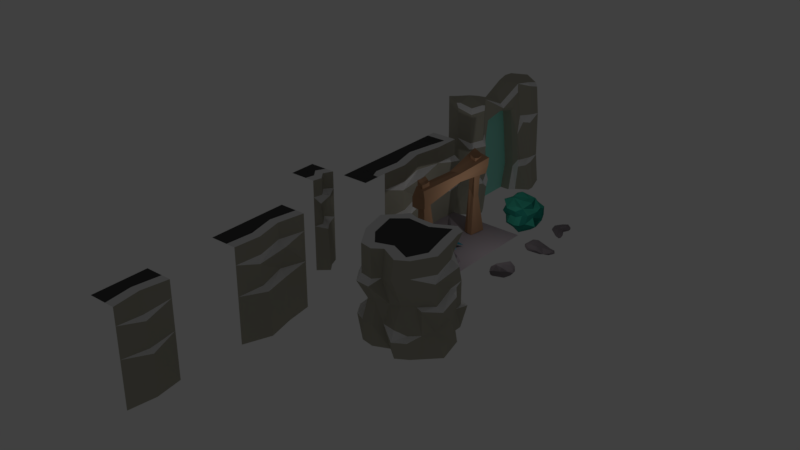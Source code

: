 # Source: EnviromentKid01.blend  (saved by Blender 2.79.0; exported with 4.5.12 LTS)
import bpy
from mathutils import Matrix  # noqa: F401  (used for matrix-valued properties, if any)

bpy.ops.wm.read_factory_settings(use_empty=True)
scene = bpy.context.scene
scene.name = 'Scene'

# ---- collections
col_collection_1 = bpy.data.collections.new('Collection 1'); scene.collection.children.link(col_collection_1)

# ---- materials (node trees are filled in below, after node groups)
mat_material = bpy.data.materials.new('Material')
mat_material.alpha_threshold = 0.0
mat_material.use_transparent_shadow = False
mat_material.diffuse_color = (0.06998, 0.06998, 0.06998, 1.0)
mat_material.roughness = 0.5
mat_material.specular_intensity = 0.0
mat_material.line_color = (0.0, 0.0, 0.0, 1.0)
mat_material_001 = bpy.data.materials.new('Material.001')
mat_material_001.alpha_threshold = 0.0
mat_material_001.use_transparent_shadow = False
mat_material_001.diffuse_color = (0.3844, 0.338, 0.3725, 1.0)
mat_material_001.roughness = 0.5
mat_material_003 = bpy.data.materials.new('Material.003')
mat_material_003.alpha_threshold = 0.0
mat_material_003.use_transparent_shadow = False
mat_material_003.diffuse_color = (0.42, 0.4043, 0.3294, 1.0)
mat_material_003.roughness = 0.5
mat_material_003.specular_intensity = 0.0
mat_material_004 = bpy.data.materials.new('Material.004')
mat_material_004.alpha_threshold = 0.0
mat_material_004.use_transparent_shadow = False
mat_material_004.roughness = 0.5
mat_material_004.specular_intensity = 0.0
mat_material_009 = bpy.data.materials.new('Material.009')
mat_material_009.alpha_threshold = 0.0
mat_material_009.use_transparent_shadow = False
mat_material_009.diffuse_color = (0.3001, 0.8, 0.6675, 1.0)
mat_material_009.roughness = 0.5
mat_material_009.specular_intensity = 0.0
mat_material_013 = bpy.data.materials.new('Material.013')
mat_material_013.alpha_threshold = 0.0
mat_material_013.use_transparent_shadow = False
mat_material_013.diffuse_color = (0.4571, 1.0, 0.9713, 1.0)
mat_material_013.roughness = 0.5
mat_material_013.specular_intensity = 0.0
mat_material_010 = bpy.data.materials.new('Material.010')
mat_material_010.alpha_threshold = 0.0
mat_material_010.use_transparent_shadow = False
mat_material_010.diffuse_color = (0.02712, 0.2918, 0.2306, 1.0)
mat_material_010.roughness = 0.5
mat_material_010.specular_intensity = 0.0
mat_material_011 = bpy.data.materials.new('Material.011')
mat_material_011.alpha_threshold = 0.0
mat_material_011.use_transparent_shadow = False
mat_material_011.diffuse_color = (0.05177, 0.4508, 0.3326, 1.0)
mat_material_011.roughness = 0.5
mat_material_011.specular_intensity = 0.0
mat_material_002 = bpy.data.materials.new('Material.002')
mat_material_002.alpha_threshold = 0.0
mat_material_002.use_transparent_shadow = False
mat_material_002.diffuse_color = (0.2203, 0.1928, 0.2118, 1.0)
mat_material_002.roughness = 0.5
mat_material_002.specular_intensity = 0.0
mat_material_006 = bpy.data.materials.new('Material.006')
mat_material_006.alpha_threshold = 0.0
mat_material_006.use_transparent_shadow = False
mat_material_006.diffuse_color = (0.03382, 0.2264, 0.2957, 1.0)
mat_material_006.roughness = 0.5
mat_material_006.specular_intensity = 0.0
mat_material_007 = bpy.data.materials.new('Material.007')
mat_material_007.alpha_threshold = 0.0
mat_material_007.use_transparent_shadow = False
mat_material_007.diffuse_color = (0.02941, 0.3874, 0.477, 1.0)
mat_material_007.roughness = 0.5
mat_material_007.specular_intensity = 0.0
mat_material_005 = bpy.data.materials.new('Material.005')
mat_material_005.alpha_threshold = 0.0
mat_material_005.use_transparent_shadow = False
mat_material_005.diffuse_color = (0.4575, 0.2584, 0.1505, 1.0)
mat_material_005.roughness = 0.5
mat_material_005.specular_intensity = 0.0

# ---- material node trees

# ---- world
world_world = bpy.data.worlds.new('World'); scene.world = world_world
world_world.color = (0.05088, 0.05088, 0.05088)
world_world.use_sun_shadow = False
world_world.sun_shadow_jitter_overblur = 0.0
world_world.cycles.sampling_method = 'MANUAL'

# ---- lights
light_lamp = bpy.data.lights.new('Lamp', 'POINT')
light_lamp.transmission_factor = 0.0
light_lamp.cutoff_distance = 30.0
light_lamp.energy = 100.0
light_lamp.shadow_buffer_clip_start = 1.001
light_lamp.shadow_soft_size = 0.1
light_lamp.shadow_maximum_resolution = 0.006
light_lamp.use_absolute_resolution = True

# ---- meshes
me_wallsmall2 = bpy.data.meshes.new('WallSmall2')
me_wallsmall2.from_pydata([(3.0, 1.0, 0.0), (3.0, 1.0, 7.0), (1.0, 1.0, 7.0), (3.0, 1.0, 3.5), (3.289, -1.0, 0.0), (2.7, -0.9299, 7.0), (1.0, -1.0, 7.0), (3.156, -1.0, 3.352), (3.447, -1.0, 3.108), (3.0, 1.0, 5.741), (2.847, -1.0, 5.486), (3.087, -1.0, 5.159), (2.291, 1.0, 7.0), (2.02, -1.0, 7.0)], [], [(3, 7, 8), (9, 1, 5, 10), (12, 2, 6, 13), (0, 3, 8, 4), (9, 10, 11), (3, 9, 11, 7), (1, 12, 13, 5)])
me_wallsmall2.polygons.foreach_set('material_index', [3, 2, 0, 2, 3, 2, 3])
me_wallsmall2.materials.append(mat_material)
me_wallsmall2.materials.append(mat_material_001)
me_wallsmall2.materials.append(mat_material_003)
me_wallsmall2.materials.append(mat_material_004)
me_wallsmall2.use_remesh_preserve_volume = False
me_wallsmall2.use_remesh_preserve_attributes = False
me_wallsmall2.use_mirror_vertex_groups = False
me_wallsmall2.update()
me_wallsmall1 = bpy.data.meshes.new('WallSmall1')
me_wallsmall1.from_pydata([(3.289, -1.0, 0.0), (2.7, -0.9299, 7.0), (1.0, -1.0, 7.0), (3.156, -1.0, 3.352), (3.447, -1.0, 3.108), (2.847, -1.0, 5.486), (3.087, -1.0, 5.159), (2.02, -1.0, 7.0), (3.0, -3.0, 0.0), (3.0, -3.0, 7.0), (1.0, -3.0, 7.0), (3.0, -3.0, 3.5), (3.0, -3.0, 5.741), (2.291, -3.0, 7.0)], [], [(7, 2, 10, 13), (5, 1, 9, 12), (0, 4, 11, 8), (3, 11, 4), (3, 6, 12, 11), (5, 12, 6), (1, 7, 13, 9)])
me_wallsmall1.polygons.foreach_set('material_index', [0, 2, 2, 3, 2, 3, 3])
me_wallsmall1.materials.append(mat_material)
me_wallsmall1.materials.append(mat_material_001)
me_wallsmall1.materials.append(mat_material_003)
me_wallsmall1.materials.append(mat_material_004)
me_wallsmall1.use_remesh_preserve_volume = False
me_wallsmall1.use_remesh_preserve_attributes = False
me_wallsmall1.use_mirror_vertex_groups = False
me_wallsmall1.update()
me_cube_016 = bpy.data.meshes.new('Cube.016')
me_cube_016.from_pydata([(3.0, -3.0, 0.0), (3.0, -3.0, 7.0), (1.0, -3.0, 7.0), (3.0, -3.0, 3.5), (3.764, -1.0, 0.0), (3.151, -1.0, 7.0), (1.0, -1.0, 7.0), (3.151, -1.0, 3.5), (3.633, -1.0, 3.244), (3.0, -3.0, 5.741), (3.151, -1.0, 5.741), (3.006, -1.0, 4.996), (2.291, -3.0, 7.0), (2.441, -1.0, 7.0)], [], [(13, 6, 2, 12), (10, 5, 1, 9), (4, 8, 3, 0), (7, 3, 8), (7, 11, 9, 3), (10, 9, 11), (5, 13, 12, 1)])
me_cube_016.polygons.foreach_set('material_index', [0, 2, 2, 3, 2, 3, 3])
me_cube_016.materials.append(mat_material)
me_cube_016.materials.append(mat_material_001)
me_cube_016.materials.append(mat_material_003)
me_cube_016.materials.append(mat_material_004)
me_cube_016.use_remesh_preserve_volume = False
me_cube_016.use_remesh_preserve_attributes = False
me_cube_016.use_mirror_vertex_groups = False
me_cube_016.update()
me_cube_015 = bpy.data.meshes.new('Cube.015')
me_cube_015.from_pydata([(3.275, 1.0, 0.0), (3.764, -1.0, 0.0), (2.661, 1.0, 7.0), (3.151, -1.0, 7.0), (1.0, -1.0, 7.0), (1.0, 1.0, 7.0), (2.661, 1.0, 3.681), (3.151, -1.0, 3.5), (3.633, -1.0, 3.244), (3.144, 1.0, 3.244), (2.661, 1.0, 5.806), (3.151, -1.0, 5.741), (3.292, 1.0, 5.479), (3.006, -1.0, 4.996), (1.952, 1.0, 7.0), (2.441, -1.0, 7.0)], [], [(10, 2, 3, 11), (14, 5, 4, 15), (0, 9, 8, 1), (6, 7, 8, 9), (6, 12, 13, 7), (10, 11, 13, 12), (2, 14, 15, 3)])
me_cube_015.polygons.foreach_set('material_index', [2, 0, 2, 3, 2, 3, 3])
me_cube_015.materials.append(mat_material)
me_cube_015.materials.append(mat_material_001)
me_cube_015.materials.append(mat_material_003)
me_cube_015.materials.append(mat_material_004)
me_cube_015.use_remesh_preserve_volume = False
me_cube_015.use_remesh_preserve_attributes = False
me_cube_015.use_mirror_vertex_groups = False
me_cube_015.update()
me_cube_013 = bpy.data.meshes.new('Cube.013')
me_cube_013.from_pydata([(3.0, 3.0, 0.0), (3.0, 3.0, 7.0), (1.0, 3.0, 7.0), (3.0, 3.0, 3.5), (3.275, 1.0, 0.0), (2.661, 1.0, 7.0), (1.0, 1.0, 7.0), (2.661, 1.0, 3.681), (3.144, 1.0, 3.244), (3.0, 3.0, 5.741), (2.661, 1.0, 5.806), (3.292, 1.0, 5.479), (2.291, 3.0, 7.0), (1.952, 1.0, 7.0)], [], [(3, 7, 8), (9, 1, 5, 10), (12, 2, 6, 13), (0, 3, 8, 4), (9, 10, 11), (3, 9, 11, 7), (1, 12, 13, 5)])
me_cube_013.polygons.foreach_set('material_index', [3, 2, 0, 2, 3, 2, 3])
me_cube_013.materials.append(mat_material)
me_cube_013.materials.append(mat_material_001)
me_cube_013.materials.append(mat_material_003)
me_cube_013.materials.append(mat_material_004)
me_cube_013.use_remesh_preserve_volume = False
me_cube_013.use_remesh_preserve_attributes = False
me_cube_013.use_mirror_vertex_groups = False
me_cube_013.update()
me_cube_001 = bpy.data.meshes.new('Cube.001')
me_cube_001.from_pydata([(0.0, 0.0, 0.0), (0.0, -2.0, 0.0), (4.768e-07, -4.768e-07, 7.0), (-7.153e-07, -2.0, 7.0), (-2.0, -2.0, 7.0), (-2.0, 0.0, 7.0), (2.384e-07, -2.384e-07, 3.5), (-4.768e-07, -2.0, 3.5), (0.2749, -0.6908, 0.0), (0.7641, -1.325, 0.0), (-0.3386, -0.6908, 7.0), (0.1506, -1.325, 7.0), (-2.0, -1.325, 7.0), (-2.0, -0.6908, 7.0), (-0.3386, -0.6908, 3.681), (0.1506, -1.325, 3.5), (0.6332, -1.325, 3.244), (0.1441, -0.6908, 3.244), (4.768e-07, -4.768e-07, 5.741), (-4.768e-07, -2.0, 5.741), (-0.3386, -0.6908, 5.806), (0.1506, -1.325, 5.741), (0.2917, -0.6908, 5.479), (0.00613, -1.325, 4.996), (-0.7092, -4.768e-07, 7.0), (-0.7092, -2.0, 7.0), (-1.048, -0.6908, 7.0), (-0.5586, -1.325, 7.0)], [], [(27, 12, 4, 25), (21, 11, 3, 19), (6, 14, 17), (18, 2, 10, 20), (20, 10, 11, 21), (24, 5, 13, 26), (26, 13, 12, 27), (9, 16, 7, 1), (0, 6, 17, 8), (8, 17, 16, 9), (15, 7, 16), (14, 15, 16, 17), (18, 20, 22), (14, 22, 23, 15), (6, 18, 22, 14), (15, 23, 19, 7), (20, 21, 23, 22), (21, 19, 23), (10, 26, 27, 11), (2, 24, 26, 10), (11, 27, 25, 3)])
me_cube_001.polygons.foreach_set('material_index', [0, 2, 3, 2, 2, 0, 0, 2, 2, 2, 3, 3, 3, 2, 2, 2, 3, 3, 3, 3, 3])
me_cube_001.materials.append(mat_material)
me_cube_001.materials.append(mat_material_001)
me_cube_001.materials.append(mat_material_003)
me_cube_001.materials.append(mat_material_004)
me_cube_001.use_remesh_preserve_volume = False
me_cube_001.use_remesh_preserve_attributes = False
me_cube_001.use_mirror_vertex_groups = False
me_cube_001.update()
me_cube_006 = bpy.data.meshes.new('Cube.006')
me_cube_006.from_pydata([(-1.0, -4.439, 0.0), (-1.178, -3.92, 9.284), (-1.0, 4.0, 0.0), (-1.0, 4.0, 9.0), (1.0, -4.0, 0.0), (1.534, 4.829, 0.0), (-0.8148, -2.609, 9.0), (1.584, -3.0, 0.0), (0.9074, -2.117, 9.0), (-0.7531, 2.029, 9.0), (2.064, 2.805, 0.0), (0.848, 2.297, 9.0), (0.0, 1.565, 7.0), (0.0, -1.668, 7.0), (0.0, -1.822, 0.0), (0.0, 1.799, 0.0), (0.2118, 5.389, 0.0), (0.2118, 4.559, 9.0), (0.0, -4.755, 0.0), (0.0, -1.894, 9.0), (0.0, 2.08, 9.0), (0.8319, 0.0, 8.0), (-0.7462, 0.0, 8.0), (0.0, -4.472, 2.533), (0.0, 0.0, 7.33), (0.0, 0.0, 0.0), (1.393, -2.751, 2.533), (0.0, 0.0, 8.26), (-0.8766, 3.015, 9.139), (2.064, 3.305, 0.0), (0.0, 3.04, 9.139), (-0.9965, -3.264, 9.142), (1.584, -3.5, 0.0), (0.0, -2.947, 9.342), (-1.125, -3.944, 6.518), (-1.0, 4.0, 6.319), (1.534, 4.341, 6.101), (1.0, -4.0, 6.023), (1.109, -2.38, 6.319), (1.052, 2.507, 6.319), (0.0, -1.792, 4.915), (0.0, 1.896, 4.915), (0.0, -4.316, 6.319), (0.2118, 4.9, 6.319), (0.0, 0.0, 4.915), (1.48, 3.253, 6.281), (1.551, -3.19, 6.171), (-1.0, 4.0, 2.533), (1.534, 4.447, 2.446), (1.0, -4.0, 2.414), (1.068, 2.802, 2.404), (0.0, -2.0, 1.97), (0.0, 2.244, 1.97), (0.2118, 5.007, 2.533), (0.0, 0.0, 1.97), (1.512, 3.401, 2.518), (1.571, -3.376, 3.103), (-1.05, -4.133, 2.613), (1.085, -4.238, 5.605), (1.622, 2.802, 2.055), (1.853, -3.19, 5.76), (1.727, 3.401, 2.205), (1.372, 2.507, 5.839), (1.566, 3.229, 5.621), (1.703, -2.751, 2.186), (1.445, -2.188, 2.526), (1.839, -3.419, 2.722), (1.138, 0.0, 7.701), (1.129, 1.906, 8.459), (1.317, 4.092, 8.741), (1.534, 4.0, 8.445), (1.46, 3.158, 8.698), (1.221, 3.131, 8.978), (1.321, 2.958, 8.958), (0.875, -3.82, 8.755), (1.0, -4.0, 8.315), (0.0, -4.316, 8.737), (2.235e-08, -4.068, 9.062), (-0.2326, -4.238, 9.056), (1.287, -3.04, 8.879), (1.539, -3.072, 8.524), (1.4, -2.853, 8.835), (0.7584, 1.565, 7.0), (1.0, 1.772, 7.242), (1.03, -1.868, 7.245), (0.7584, -1.668, 7.0), (0.7584, -1.822, 0.0), (1.241, -2.0, 2.273), (1.122, -2.208, 0.0), (1.114, 2.213, 0.0), (0.7584, 1.799, 0.0), (0.5903, 0.0, 7.33), (0.9289, 0.0, 7.552), (1.044, -2.155, 5.487), (0.7584, -1.792, 4.915), (0.7584, 1.896, 4.915), (1.196, 2.037, 4.915), (0.7584, -2.0, 2.8), (1.211, -2.116, 3.064), (1.207, 2.368, 1.97), (0.7584, 2.244, 1.97), (1.205, 2.298, 2.596)], [], [(30, 20, 11), (31, 78, 77), (8, 80, 38), (76, 1, 34), (22, 19, 27), (21, 68, 11), (30, 9, 20), (91, 12, 82), (67, 83, 68), (56, 58, 49), (100, 15, 90), (44, 13, 40), (94, 13, 85), (71, 11, 39), (21, 19, 8), (75, 42, 37), (46, 75, 37), (35, 17, 43), (20, 21, 11), (39, 83, 96), (88, 87, 64), (12, 44, 41), (86, 51, 97), (9, 27, 20), (70, 45, 36), (3, 30, 17), (17, 70, 43), (6, 33, 19), (33, 79, 8), (45, 62, 63), (41, 54, 52), (47, 43, 53), (87, 98, 65), (54, 40, 51), (91, 13, 24), (36, 45, 63), (50, 101, 99), (95, 52, 100), (42, 57, 23), (38, 46, 60), (53, 36, 48), (58, 23, 49), (56, 49, 66), (23, 0, 18), (55, 59, 61), (97, 40, 94), (54, 14, 25), (49, 18, 4), (2, 53, 16), (15, 54, 25), (38, 56, 26), (26, 93, 38), (39, 96, 62), (53, 5, 16), (29, 59, 10), (5, 61, 29), (48, 55, 61), (63, 50, 55), (10, 99, 89), (32, 49, 4), (64, 32, 7), (26, 65, 98), (50, 99, 59), (48, 63, 55), (26, 66, 64), (37, 42, 58), (37, 60, 46), (38, 84, 8), (67, 84, 92), (21, 8, 67), (82, 41, 95), (71, 72, 73), (69, 71, 70), (69, 30, 72), (76, 77, 78), (79, 80, 81), (74, 80, 79), (74, 76, 75), (33, 74, 79), (92, 85, 91), (87, 97, 98), (100, 89, 99), (92, 82, 83), (93, 85, 84), (82, 96, 83), (98, 94, 93), (95, 101, 96), (83, 11, 68), (50, 96, 101), (101, 100, 99), (11, 73, 72), (72, 30, 11), (77, 33, 31), (31, 1, 78), (46, 38, 80), (8, 81, 80), (34, 42, 76), (76, 78, 1), (22, 6, 19), (21, 67, 68), (30, 28, 9), (91, 24, 12), (67, 92, 83), (56, 60, 58), (100, 52, 15), (44, 24, 13), (94, 40, 13), (39, 45, 71), (71, 73, 11), (21, 27, 19), (75, 76, 42), (46, 80, 75), (35, 3, 17), (20, 27, 21), (39, 11, 83), (65, 64, 87), (7, 88, 64), (12, 24, 44), (86, 14, 51), (9, 22, 27), (70, 71, 45), (3, 28, 30), (36, 43, 70), (17, 69, 70), (6, 31, 33), (81, 8, 79), (19, 33, 8), (45, 39, 62), (41, 44, 54), (47, 35, 43), (54, 44, 40), (91, 85, 13), (95, 41, 52), (42, 34, 57), (53, 43, 36), (58, 42, 23), (23, 57, 0), (55, 50, 59), (97, 51, 40), (54, 51, 14), (49, 23, 18), (2, 47, 53), (15, 52, 54), (38, 60, 56), (26, 98, 93), (53, 48, 5), (29, 61, 59), (5, 48, 61), (63, 62, 50), (10, 59, 99), (32, 66, 49), (64, 66, 32), (26, 64, 65), (48, 36, 63), (26, 56, 66), (37, 58, 60), (38, 93, 84), (67, 8, 84), (82, 12, 41), (69, 72, 71), (69, 17, 30), (74, 75, 80), (74, 77, 76), (33, 77, 74), (86, 87, 88), (92, 84, 85), (87, 86, 97), (100, 90, 89), (92, 91, 82), (93, 94, 85), (82, 95, 96), (98, 97, 94), (95, 100, 101), (50, 62, 96)])
me_cube_006.polygons.foreach_set('material_index', [1, 1, 1, 1, 1, 2, 1, 1, 1, 1, 1, 3, 1, 1, 1, 1, 1, 1, 1, 1, 1, 3, 1, 1, 1, 1, 1, 1, 1, 2, 3, 1, 2, 3, 1, 2, 2, 1, 1, 2, 1, 1, 2, 1, 2, 1, 3, 1, 1, 3, 1, 1, 2, 1, 1, 1, 2, 1, 1, 1, 1, 2, 2, 1, 2, 2, 2, 1, 1, 2, 1, 2, 2, 1, 2, 2, 2, 2, 1, 1, 2, 2, 1, 1, 1, 1, 1, 2, 1, 2, 2, 1, 1, 1, 1, 1, 1, 1, 1, 2, 1, 1, 1, 1, 1, 3, 1, 1, 2, 1, 1, 1, 1, 1, 1, 1, 1, 3, 1, 1, 1, 1, 1, 2, 1, 1, 1, 2, 3, 1, 3, 1, 1, 1, 1, 1, 1, 2, 1, 3, 1, 1, 3, 1, 1, 1, 1, 1, 1, 1, 1, 1, 2, 1, 2, 2, 1, 1, 1, 2, 1, 2, 2, 1, 1, 1, 2, 2, 1, 1, 1, 1, 1, 1])
me_cube_006.materials.append(mat_material)
me_cube_006.materials.append(mat_material_003)
me_cube_006.materials.append(mat_material_004)
me_cube_006.materials.append(mat_material_009)
me_cube_006.use_remesh_preserve_volume = False
me_cube_006.use_remesh_preserve_attributes = False
me_cube_006.use_mirror_vertex_groups = False
me_cube_006.update()
me_cylinder = bpy.data.meshes.new('Cylinder')
me_cylinder.from_pydata([(-7.886e-09, 0.3221, 1.238), (0.2789, 0.161, 1.238), (0.2789, -0.161, 1.238), (-3.604e-08, -0.3221, 1.238), (-0.2789, -0.161, 1.238), (-0.2789, 0.161, 1.238), (-1.929e-08, 0.1031, 1.238), (0.08929, 0.05155, 1.238), (0.08929, -0.05155, 1.238), (-2.83e-08, -0.1031, 1.238), (-0.08929, -0.05155, 1.238), (-0.08929, 0.05155, 1.238), (-0.03781, 0.02183, 1.76), (-0.03781, -0.02183, 1.76), (-2.32e-08, -0.04366, 1.76), (0.03781, -0.02183, 1.76), (0.03781, 0.02183, 1.76), (-1.938e-08, 0.04366, 1.76), (-1.429e-08, -5.487e-10, 0.0935), (-3.911e-09, -5.487e-10, 0.0935), (-3.911e-09, -5.487e-10, 0.0935), (-1.429e-08, -5.487e-10, 0.0935), (-3.911e-09, -5.487e-10, 0.0935), (-3.911e-09, -5.487e-10, 0.0935), (-5.303e-09, 0.4521, 0.0935), (-0.03721, 0.3481, 0.2891), (0.03721, 0.3481, 0.2891), (0.03721, 0.3481, 0.9423), (-0.03721, 0.3481, 0.9423), (-5.117e-09, 0.4615, 1.168), (0.2828, 0.2063, 0.2891), (0.32, 0.1418, 0.2891), (0.3915, 0.226, 0.0935), (0.3996, 0.2307, 1.168), (0.32, 0.1418, 0.9423), (0.2828, 0.2063, 0.9423), (0.32, -0.1418, 0.2891), (0.2828, -0.2063, 0.2891), (0.3915, -0.226, 0.0935), (0.3996, -0.2307, 1.168), (0.2828, -0.2063, 0.9423), (0.32, -0.1418, 0.9423), (0.03721, -0.3481, 0.2891), (-0.03721, -0.3481, 0.2891), (-4.483e-08, -0.4521, 0.0935), (-4.546e-08, -0.4615, 1.168), (-0.03721, -0.3481, 0.9423), (0.03721, -0.3481, 0.9423), (-0.2828, -0.2063, 0.2891), (-0.32, -0.1418, 0.2891), (-0.3915, -0.226, 0.0935), (-0.3996, -0.2307, 1.168), (-0.32, -0.1418, 0.9423), (-0.2828, -0.2063, 0.9423), (-0.32, 0.1418, 0.2891), (-0.2828, 0.2063, 0.2891), (-0.3915, 0.226, 0.0935), (-0.3996, 0.2307, 1.168), (-0.2828, 0.2063, 0.9423), (-0.32, 0.1418, 0.9423)], [], [(55, 58, 28, 25), (32, 38, 20, 19), (38, 44, 21, 20), (44, 50, 22, 21), (49, 52, 59, 54), (50, 56, 23, 22), (56, 24, 18, 23), (31, 34, 41, 36), (37, 40, 47, 42), (29, 57, 5, 0), (43, 46, 53, 48), (5, 4, 10, 11), (3, 2, 8, 9), (1, 0, 6, 7), (0, 5, 11, 6), (4, 3, 9, 10), (2, 1, 7, 8), (11, 10, 13, 12), (6, 11, 12, 17), (8, 7, 16, 15), (7, 6, 17, 16), (10, 9, 14, 13), (9, 8, 15, 14), (39, 33, 1, 2), (57, 51, 4, 5), (26, 27, 35, 30), (45, 39, 2, 3), (33, 29, 0, 1), (51, 45, 3, 4), (24, 25, 26), (27, 28, 29), (30, 31, 32), (33, 34, 35), (36, 37, 38), (39, 40, 41), (42, 43, 44), (45, 46, 47), (48, 49, 50), (51, 52, 53), (54, 55, 56), (57, 58, 59), (26, 30, 32, 24), (35, 27, 29, 33), (25, 28, 27, 26), (34, 31, 30, 35), (31, 36, 38, 32), (41, 34, 33, 39), (40, 37, 36, 41), (37, 42, 44, 38), (47, 40, 39, 45), (46, 43, 42, 47), (43, 48, 50, 44), (53, 46, 45, 51), (52, 49, 48, 53), (49, 54, 56, 50), (59, 52, 51, 57), (58, 55, 54, 59), (55, 25, 24, 56), (28, 58, 57, 29), (24, 32, 19, 18)])
me_cylinder.polygons.foreach_set('material_index', [1, 0, 0, 0, 1, 0, 0, 1, 1, 0, 1, 0, 0, 0, 0, 0, 0, 0, 0, 0, 0, 0, 0, 0, 0, 1, 0, 0, 0, 0, 0, 0, 0, 0, 0, 0, 0, 0, 0, 0, 0, 0, 0, 0, 0, 0, 0, 0, 0, 0, 0, 0, 0, 0, 0, 0, 0, 0, 0, 0])
me_cylinder.materials.append(mat_material)
me_cylinder.materials.append(mat_material_013)
me_cylinder.use_remesh_preserve_volume = False
me_cylinder.use_remesh_preserve_attributes = False
me_cylinder.use_mirror_vertex_groups = False
me_cylinder.update()
me_cube_021 = bpy.data.meshes.new('Cube.021')
me_cube_021.from_pydata([(-0.8156, -0.9398, 0.05534), (1.084, -0.9923, 1.206), (0.7239, 1.125, 0.04812), (0.6803, 0.9207, 1.584), (-0.851, -0.04783, -0.1986), (-1.061, -1.091, 1.065), (-0.7365, -0.1569, 1.98), (-1.143, 1.206, 1.147), (0.08954, 0.8385, -0.4157), (1.177, 0.0949, -0.08407), (0.9405, -0.05602, 1.393), (0.9986, -1.149, 0.5471), (0.1476, -1.121, 1.753), (0.03757, -0.1147, 1.8), (-0.03724, 0.06359, -0.5529), (0.2639, -1.326, 0.9618), (-1.029, -0.00819, 1.015), (-0.7045, -0.4667, -0.05334), (-0.9126, -0.9306, 1.506), (-0.8829, 0.5101, 1.975), (-0.9599, 1.061, 0.5093), (0.4607, 0.9323, 1.784), (1.199, 1.034, 0.5991), (1.182, 0.07972, 1.165), (0.5722, -0.9302, -0.06866), (-0.8925, 0.4036, -0.01713), (-0.8455, -0.8479, 0.5587), (-0.5334, -0.4562, 2.021), (-0.4156, 1.329, 1.638), (-0.3139, 1.009, 1.839), (1.068, 1.246, 1.152), (0.7579, -0.3866, -0.05007), (1.249, 0.4262, 1.39), (-0.2287, -0.8649, -0.1656), (0.01205, -0.5437, 1.684), (0.1368, 0.6363, 1.746), (0.8619, -0.1566, 1.89), (-0.2712, -1.247, 0.9764), (0.2114, -1.462, 0.3423), (0.2246, -1.385, 1.442), (1.34, 0.4544, 0.5362), (0.963, 0.04732, 0.311), (0.7614, 1.473, 0.9723), (-0.3816, 1.325, 1.177), (0.1674, 1.183, 1.45), (-1.483, 0.6491, 1.107), (-1.161, -0.458, 1.046), (-1.093, 0.03925, 0.5539), (-1.205, 0.1079, 1.56), (-1.392, -0.4673, 1.662), (-1.024, -0.6977, 0.3686), (-0.9155, 0.4832, 0.5577), (-0.5232, 1.455, 0.4863), (0.7043, 1.506, 0.5377), (1.25, 0.7597, 1.225), (1.273, 0.692, 0.262), (1.523, -0.621, 0.312), (0.7031, -1.177, 1.168), (0.6267, -1.402, 0.3868), (-0.4902, -1.304, 0.3638), (0.6624, 0.1984, -0.5151), (-0.5346, 0.4003, -0.4826), (-0.5959, 0.7494, 2.048), (0.5254, -0.8301, 1.54), (0.1737, -0.7099, -0.5576), (-0.5856, -1.285, 1.454), (1.299, -0.5967, 0.9745)], [], [(19, 62, 28), (23, 1, 66), (27, 18, 65), (31, 24, 64), (21, 13, 36), (19, 6, 62), (37, 26, 59), (58, 15, 38), (63, 39, 57), (66, 11, 56), (55, 40, 41), (32, 23, 54), (53, 30, 22), (29, 44, 28), (45, 20, 51), (46, 47, 50), (49, 6, 48), (46, 48, 16), (18, 46, 5), (18, 27, 49), (17, 47, 4), (0, 50, 17), (26, 46, 50), (51, 20, 25), (47, 25, 4), (16, 51, 47), (28, 43, 7), (7, 52, 20), (52, 2, 8), (43, 53, 52), (30, 54, 40), (3, 54, 30), (55, 41, 9), (22, 40, 55), (56, 24, 31), (9, 56, 31), (41, 66, 56), (1, 57, 11), (58, 38, 24), (11, 57, 58), (59, 0, 33), (38, 37, 59), (60, 14, 8), (25, 61, 4), (52, 25, 20), (52, 8, 61), (17, 33, 0), (4, 64, 17), (14, 64, 61), (35, 6, 13), (21, 10, 32), (3, 21, 32), (63, 1, 23), (10, 63, 23), (13, 63, 36), (34, 27, 12), (13, 27, 34), (60, 31, 64), (65, 5, 37), (39, 37, 15), (12, 65, 39), (66, 1, 11), (23, 66, 40), (44, 42, 43), (44, 21, 3), (19, 7, 45), (48, 45, 16), (34, 12, 63), (21, 35, 13), (64, 38, 33), (61, 8, 14), (55, 9, 60), (37, 5, 26), (58, 57, 15), (63, 12, 39), (32, 10, 23), (53, 42, 30), (45, 7, 20), (46, 16, 47), (49, 27, 6), (46, 49, 48), (18, 49, 46), (17, 50, 47), (0, 26, 50), (26, 5, 46), (47, 51, 25), (16, 45, 51), (43, 28, 44), (62, 29, 28), (7, 43, 52), (53, 22, 2), (52, 53, 2), (43, 42, 53), (40, 54, 23), (3, 32, 54), (2, 22, 55), (22, 30, 40), (56, 11, 24), (9, 41, 56), (41, 40, 66), (57, 39, 15), (1, 63, 57), (11, 58, 24), (59, 26, 0), (38, 59, 33), (38, 15, 37), (8, 2, 60), (2, 55, 60), (52, 61, 25), (17, 64, 33), (4, 61, 64), (35, 62, 6), (29, 62, 35), (21, 36, 10), (29, 35, 21), (10, 36, 63), (13, 34, 63), (13, 6, 27), (64, 24, 38), (14, 60, 64), (60, 9, 31), (65, 18, 5), (39, 65, 37), (12, 27, 65), (42, 3, 30), (44, 3, 42), (44, 29, 21), (19, 28, 7), (48, 19, 45), (48, 6, 19)])
me_cube_021.polygons.foreach_set('material_index', [1, 0, 1, 0, 1, 1, 1, 1, 0, 1, 0, 0, 0, 1, 0, 0, 1, 0, 0, 1, 0, 0, 0, 0, 0, 0, 0, 0, 0, 0, 0, 1, 0, 0, 0, 0, 1, 0, 0, 0, 0, 1, 0, 0, 0, 0, 0, 0, 0, 1, 1, 1, 1, 1, 1, 1, 1, 0, 0, 0, 1, 0, 0, 1, 1, 1, 0, 1, 1, 0, 0, 0, 0, 1, 1, 1, 0, 0, 0, 1, 0, 0, 0, 0, 0, 0, 0, 1, 1, 0, 0, 0, 0, 0, 1, 0, 0, 0, 0, 0, 0, 0, 0, 0, 0, 1, 0, 0, 0, 0, 0, 1, 1, 0, 1, 0, 1, 1, 0, 0, 0, 0, 0, 1, 1, 1, 1, 1, 1, 1])
me_cube_021.materials.append(mat_material_010)
me_cube_021.materials.append(mat_material_011)
me_cube_021.use_remesh_preserve_volume = False
me_cube_021.use_remesh_preserve_attributes = False
me_cube_021.use_mirror_vertex_groups = False
me_cube_021.update()
me_cone = bpy.data.meshes.new('Cone')
me_cone.from_pydata([(-0.01527, -0.1329, 4.112), (0.1901, -0.5077, 2.282), (-0.5976, 0.06172, 0.2869), (0.03596, -0.411, 1.131), (0.263, 0.06425, 1.232), (0.06813, 0.8332, 0.5267), (-0.1423, 0.03603, 3.676), (0.4934, -0.2705, 0.2268), (-0.12, -0.5317, 0.7367), (-0.2775, -0.119, 2.084), (0.4173, -0.09032, 2.321), (-0.09988, 0.0405, 2.284), (-1.13, 0.07709, -0.01347), (0.1335, 1.145, -0.01035), (-0.1271, -0.7447, -0.0141), (0.7224, -0.3829, -0.01183), (0.2564, 0.2826, -0.01111), (-0.6074, 0.1617, -0.01198), (-0.5928, -0.1898, -0.01378), (0.2588, -0.3799, -0.01307)], [], [(9, 6, 11), (1, 0, 9), (5, 4, 7), (11, 6, 10), (4, 11, 10), (10, 6, 0), (10, 0, 1), (4, 10, 1), (8, 9, 2), (9, 0, 6), (5, 9, 4), (9, 11, 4), (2, 9, 5), (8, 3, 9), (3, 1, 9), (7, 3, 8), (7, 4, 3), (4, 1, 3), (8, 18, 14), (16, 14, 17), (2, 17, 12), (8, 19, 7), (5, 16, 13), (18, 12, 17), (16, 7, 15), (17, 5, 13), (18, 2, 12), (19, 15, 7), (17, 13, 16), (16, 15, 14), (19, 14, 15), (18, 17, 14), (8, 14, 19), (16, 5, 7), (17, 2, 5), (18, 8, 2)])
me_cone.polygons.foreach_set('material_index', [0, 0, 0, 0, 0, 0, 0, 0, 0, 0, 0, 0, 0, 0, 0, 0, 0, 0, 1, 0, 1, 1, 1, 0, 1, 1, 1, 1, 0, 0, 0, 0, 1, 1, 1, 1])
me_cone.materials.append(mat_material_002)
me_cone.materials.append(mat_material_001)
me_cone.use_remesh_preserve_volume = False
me_cone.use_remesh_preserve_attributes = False
me_cone.use_mirror_vertex_groups = False
me_cone.update()
me_plane = bpy.data.meshes.new('Plane')
me_plane.from_pydata([(1.0, -1.0, 0.1448), (0.5328, -0.1566, 0.3072), (0.8483, -0.484, 0.3456), (0.7246, -0.2817, 0.3758), (0.484, -0.8483, 0.3456), (0.1566, -0.5328, 0.3072), (0.2817, -0.7246, 0.3758), (0.3447, -0.3447, 0.2469), (0.6662, -0.6662, 0.2872), (0.5032, -0.5032, 0.3048), (-1.0, -1.0, 0.1448), (-0.5328, -0.1566, 0.3072), (-0.8483, -0.484, 0.3456), (-0.7246, -0.2817, 0.3758), (-0.484, -0.8483, 0.3456), (-0.1566, -0.5328, 0.3072), (-0.2817, -0.7246, 0.3758), (-0.3447, -0.3447, 0.2469), (-0.6662, -0.6662, 0.2872), (-0.5032, -0.5032, 0.3048), (1.0, 1.0, 0.1448), (0.5328, 0.1566, 0.3072), (0.8483, 0.484, 0.3456), (0.7246, 0.2817, 0.3758), (0.484, 0.8483, 0.3456), (0.1566, 0.5328, 0.3072), (0.2817, 0.7246, 0.3758), (0.3447, 0.3447, 0.2469), (0.6662, 0.6662, 0.2872), (0.5032, 0.5032, 0.3048), (-1.0, 1.0, 0.1448), (0.0, 0.0, 0.0), (-0.5328, 0.1566, 0.3072), (-0.8483, 0.484, 0.3456), (-0.7246, 0.2817, 0.3758), (-0.484, 0.8483, 0.3456), (-0.1566, 0.5328, 0.3072), (-0.2817, 0.7246, 0.3758), (-0.3447, 0.3447, 0.2469), (-0.6662, 0.6662, 0.2872), (-0.5032, 0.5032, 0.3048), (1.15, -0.07003, 0.2587), (0.4095, 0.1921, 0.391), (0.7787, 0.1628, 0.4223), (0.5941, 0.2194, 0.4469), (0.7532, -0.2561, 0.4223), (0.3831, -0.2404, 0.391), (0.563, -0.2898, 0.4469), (0.3963, -0.02414, 0.3419), (0.7659, -0.04665, 0.3747), (0.5785, -0.03524, 0.389), (-0.07003, -1.15, 0.2587), (-0.2404, -0.3831, 0.391), (-0.2561, -0.7532, 0.4223), (-0.2898, -0.563, 0.4469), (0.1628, -0.7787, 0.4223), (0.1921, -0.4095, 0.391), (0.2194, -0.5941, 0.4469), (-0.02414, -0.3963, 0.3419), (-0.04665, -0.7659, 0.3747), (-0.03524, -0.5785, 0.389), (0.07003, 1.15, 0.2587), (0.2404, 0.3831, 0.391), (0.2561, 0.7532, 0.4223), (0.2898, 0.563, 0.4469), (-0.1628, 0.7787, 0.4223), (-0.1921, 0.4095, 0.391), (-0.2194, 0.5941, 0.4469), (0.02414, 0.3963, 0.3419), (0.04665, 0.7659, 0.3747), (0.03524, 0.5785, 0.389), (-1.15, 0.07003, 0.2587), (-2.084e-08, 7.639e-09, 0.061), (-0.4095, -0.1921, 0.391), (-0.7787, -0.1628, 0.4223), (-0.5941, -0.2194, 0.4469), (-0.7532, 0.2561, 0.4223), (-0.3831, 0.2404, 0.391), (-0.563, 0.2898, 0.4469), (-0.3963, 0.02414, 0.3419), (-0.7659, 0.04665, 0.3747), (-0.5785, 0.03524, 0.389)], [], [(31, 7, 1), (0, 8, 4), (5, 7, 31), (8, 2, 3, 9), (9, 3, 1, 7), (4, 8, 9, 6), (6, 9, 7, 5), (2, 8, 0), (31, 11, 17), (10, 14, 18), (15, 31, 17), (18, 19, 13, 12), (19, 17, 11, 13), (14, 16, 19, 18), (16, 15, 17, 19), (12, 10, 18), (31, 21, 27), (20, 24, 28), (25, 31, 27), (28, 29, 23, 22), (29, 27, 21, 23), (24, 26, 29, 28), (26, 25, 27, 29), (22, 20, 28), (31, 38, 32), (30, 39, 35), (36, 38, 31), (39, 33, 34, 40), (40, 34, 32, 38), (35, 39, 40, 37), (37, 40, 38, 36), (33, 39, 30), (72, 48, 42), (41, 49, 45), (46, 48, 72), (49, 43, 44, 50), (50, 44, 42, 48), (45, 49, 50, 47), (47, 50, 48, 46), (43, 49, 41), (72, 52, 58), (51, 55, 59), (56, 72, 58), (59, 60, 54, 53), (60, 58, 52, 54), (55, 57, 60, 59), (57, 56, 58, 60), (53, 51, 59), (72, 62, 68), (61, 65, 69), (66, 72, 68), (69, 70, 64, 63), (70, 68, 62, 64), (65, 67, 70, 69), (67, 66, 68, 70), (63, 61, 69), (72, 79, 73), (71, 80, 76), (77, 79, 72), (80, 74, 75, 81), (81, 75, 73, 79), (76, 80, 81, 78), (78, 81, 79, 77), (74, 80, 71)])
me_plane.polygons.foreach_set('material_index', [0, 0, 0, 0, 0, 0, 0, 0, 0, 0, 0, 0, 0, 0, 0, 0, 0, 0, 0, 0, 0, 0, 0, 0, 0, 0, 0, 0, 0, 0, 0, 0, 1, 1, 1, 1, 1, 1, 1, 1, 1, 1, 1, 1, 1, 1, 1, 1, 1, 1, 1, 1, 1, 1, 1, 1, 1, 1, 1, 1, 1, 1, 1, 1])
me_plane.materials.append(mat_material_006)
me_plane.materials.append(mat_material_007)
me_plane.use_remesh_preserve_volume = False
me_plane.use_remesh_preserve_attributes = False
me_plane.use_mirror_vertex_groups = False
me_plane.update()
me_cube_020 = bpy.data.meshes.new('Cube.020')
me_cube_020.from_pydata([(-0.2768, -1.209, 5.604e-09), (-0.1878, -1.49, 7.405), (-0.4486, 0.3476, 5.604e-09), (-0.1997, -0.1326, 6.978), (0.6141, -1.34, 5.604e-09), (0.6853, -1.513, 7.165), (0.8335, -0.06104, 5.604e-09), (0.6354, -0.184, 7.243), (-0.1509, -0.9862, 3.537), (-0.1509, -0.2793, 3.291), (0.4579, -0.4401, 2.914), (0.4869, -1.057, 2.898), (-0.4373, -0.6326, 0.06919), (-0.3008, -0.8141, 7.284), (0.8265, -0.6551, 0.06919), (0.6923, -0.8141, 7.18), (0.4821, -0.7435, 2.807), (-0.1426, -0.5105, 3.519), (0.171, 0.1242, 0.07324), (0.1953, -0.06754, 7.069), (0.171, -1.341, 0.07324), (0.1952, -1.552, 7.404), (0.1698, -0.9881, 3.248), (0.1698, -0.3566, 3.002), (0.1907, -0.8032, 7.188), (0.1731, -0.6654, 0.1409)], [], [(17, 3, 9), (23, 7, 10), (15, 11, 16), (21, 8, 22), (25, 4, 20), (13, 21, 24), (20, 8, 0), (14, 11, 4), (18, 10, 6), (12, 9, 2), (8, 12, 0), (6, 16, 14), (19, 13, 24), (6, 25, 18), (10, 15, 16), (8, 13, 17), (18, 12, 2), (7, 24, 15), (9, 18, 2), (11, 20, 4), (15, 21, 5), (25, 0, 12), (5, 22, 11), (9, 19, 23), (17, 13, 3), (23, 19, 7), (15, 5, 11), (21, 1, 8), (25, 14, 4), (13, 1, 21), (20, 22, 8), (14, 16, 11), (18, 23, 10), (12, 17, 9), (8, 17, 12), (6, 10, 16), (19, 3, 13), (6, 14, 25), (10, 7, 15), (8, 1, 13), (18, 25, 12), (7, 19, 24), (9, 23, 18), (11, 22, 20), (15, 24, 21), (25, 20, 0), (5, 21, 22), (9, 3, 19)])
me_cube_020.materials.append(mat_material_005)
me_cube_020.use_remesh_preserve_volume = False
me_cube_020.use_remesh_preserve_attributes = False
me_cube_020.use_mirror_vertex_groups = False
me_cube_020.update()
me_cube_019 = bpy.data.meshes.new('Cube.019')
me_cube_019.from_pydata([(-0.3472, -1.081, 0.0), (0.00848, -1.126, 6.319), (-0.4812, 0.4758, 0.0), (0.00848, -0.2758, 6.035), (0.3472, -1.212, 0.0), (0.4298, -1.126, 6.144), (0.5182, 0.06716, 0.0), (0.4093, -0.3425, 6.065), (-0.2491, -0.8581, 3.537), (-0.2491, -0.1511, 3.291), (0.2254, -0.3119, 2.914), (0.2481, -0.9286, 2.898), (-0.4723, -0.5044, 0.06919), (0.01075, -0.6955, 6.086), (0.5127, -0.5269, 0.06919), (0.4234, -0.6955, 6.03), (0.2443, -0.6153, 2.807), (-0.2427, -0.3823, 3.519), (0.001798, 0.2524, 0.07324), (0.217, -0.2791, 5.968), (0.001798, -1.213, 0.07324), (0.217, -1.111, 6.156), (0.0009071, -0.8599, 3.248), (0.0009071, -0.2284, 3.002), (0.215, -0.6897, 6.034), (0.003455, -0.5372, 0.1409)], [], [(17, 3, 9), (23, 7, 10), (15, 11, 16), (21, 8, 22), (25, 4, 20), (13, 21, 24), (20, 8, 0), (14, 11, 4), (18, 10, 6), (12, 9, 2), (8, 12, 0), (6, 16, 14), (19, 13, 24), (6, 25, 18), (10, 15, 16), (8, 13, 17), (18, 12, 2), (7, 24, 15), (9, 18, 2), (11, 20, 4), (15, 21, 5), (25, 0, 12), (5, 22, 11), (9, 19, 23), (17, 13, 3), (23, 19, 7), (15, 5, 11), (21, 1, 8), (25, 14, 4), (13, 1, 21), (20, 22, 8), (14, 16, 11), (18, 23, 10), (12, 17, 9), (8, 17, 12), (6, 10, 16), (19, 3, 13), (6, 14, 25), (10, 7, 15), (8, 1, 13), (18, 25, 12), (7, 19, 24), (9, 23, 18), (11, 22, 20), (15, 24, 21), (25, 20, 0), (5, 21, 22), (9, 3, 19)])
me_cube_019.materials.append(mat_material_005)
me_cube_019.use_remesh_preserve_volume = False
me_cube_019.use_remesh_preserve_attributes = False
me_cube_019.use_mirror_vertex_groups = False
me_cube_019.update()
me_cube_018 = bpy.data.meshes.new('Cube.018')
me_cube_018.from_pydata([(-0.3472, -0.5875, 0.0), (0.00848, -1.126, 6.446), (-0.4812, 0.7293, 0.0), (0.00848, -0.2758, 6.446), (0.3472, -0.7481, 0.0), (0.4298, -1.126, 6.171), (0.5182, 0.5875, 0.0), (0.4093, -0.3425, 6.171), (-0.2491, -0.701, 3.902), (-0.2491, 0.1639, 4.095), (0.2254, 0.09022, 4.095), (0.2481, -0.6548, 3.902), (-0.4723, -0.006629, 0.06919), (0.01075, -0.6955, 6.399), (0.5127, -0.006629, 0.06919), (0.4234, -0.6955, 6.13), (0.2443, -0.2468, 3.988), (-0.2427, -0.2468, 3.988), (0.001798, 0.7095, 0.07324), (0.217, -0.2791, 6.262), (0.001798, -0.7423, 0.07324), (0.217, -1.111, 6.262), (0.0009071, -0.6473, 3.945), (0.0009071, 0.1536, 4.082), (0.215, -0.6897, 6.219), (0.003455, -0.01351, 0.1409)], [], [(17, 3, 9), (23, 7, 10), (15, 11, 16), (21, 8, 22), (25, 4, 20), (13, 21, 24), (20, 8, 0), (14, 11, 4), (18, 10, 6), (12, 9, 2), (8, 12, 0), (6, 16, 14), (19, 13, 24), (6, 25, 18), (10, 15, 16), (8, 13, 17), (18, 12, 2), (7, 24, 15), (9, 18, 2), (11, 20, 4), (15, 21, 5), (25, 0, 12), (5, 22, 11), (9, 19, 23), (17, 13, 3), (23, 19, 7), (15, 5, 11), (21, 1, 8), (25, 14, 4), (13, 1, 21), (20, 22, 8), (14, 16, 11), (18, 23, 10), (12, 17, 9), (8, 17, 12), (6, 10, 16), (19, 3, 13), (6, 14, 25), (10, 7, 15), (8, 1, 13), (18, 25, 12), (7, 19, 24), (9, 23, 18), (11, 22, 20), (15, 24, 21), (25, 20, 0), (5, 21, 22), (9, 3, 19)])
me_cube_018.materials.append(mat_material_005)
me_cube_018.use_remesh_preserve_volume = False
me_cube_018.use_remesh_preserve_attributes = False
me_cube_018.use_mirror_vertex_groups = False
me_cube_018.update()
me_cube_017 = bpy.data.meshes.new('Cube.017')
me_cube_017.from_pydata([(2.379, 2.516, 0.0), (2.261, -2.522, 0.0), (-1.529, -2.623, 0.0), (-1.784, 2.617, 0.0), (2.379, 2.516, 7.0), (2.261, -2.522, 7.0), (-1.529, -2.623, 7.0), (-1.784, 2.433, 7.0), (2.379, 2.516, 3.5), (2.261, -1.873, 3.5), (-1.252, -2.38, 3.077), (-1.784, 2.433, 4.671), (3.275, 1.0, 0.0), (3.764, -1.0, 0.0), (-2.776, -1.0, 0.0), (-3.081, 1.0, 0.0), (2.661, 1.0, 7.0), (3.151, -1.0, 7.0), (-2.571, -1.0, 7.0), (-3.081, 1.0, 7.0), (-2.142, -0.7566, 2.912), (-3.081, 1.0, 3.866), (2.661, 1.0, 3.681), (3.151, -1.0, 3.5), (3.633, -1.0, 3.244), (3.144, 1.0, 3.244), (2.144, 1.896, 5.741), (2.261, -2.522, 5.741), (-1.529, -2.623, 4.888), (-1.784, 2.433, 6.178), (-2.638, -1.0, 4.888), (-2.542, 1.0, 5.741), (2.661, 1.0, 5.806), (3.151, -1.0, 5.741), (3.292, 1.0, 5.479), (3.006, -1.0, 4.996), (1.669, 2.915, 0.0), (1.42, -3.033, 0.0), (1.669, 2.915, 7.0), (1.42, -3.033, 7.0), (1.669, 2.915, 3.5), (1.42, -2.384, 3.5), (1.952, 1.0, 7.0), (2.441, -1.0, 7.0), (1.669, 2.14, 5.741), (1.42, -3.299, 5.741), (0.3347, 2.189, 0.0), (0.5405, -2.323, 0.0), (0.3347, 2.189, 7.0), (0.07793, -2.323, 7.0), (0.3347, 2.189, 4.399), (0.4873, -2.323, 3.266), (0.3347, 2.189, 5.741), (-0.1542, -2.323, 4.888), (0.4761, 1.0, 7.0), (0.7207, -1.0, 7.0), (2.791, -1.986, 0.0), (2.575, -1.986, 7.0), (-1.896, -2.051, 0.0), (-1.896, -2.051, 7.0), (-1.672, -1.808, 3.019), (-1.92, -2.051, 4.888), (2.575, -1.986, 5.741), (2.745, -1.986, 3.41), (1.78, -2.317, 7.0), (0.3043, -1.633, 7.0), (-1.385, 2.433, 0.0), (-0.5845, -2.806, 0.0), (-1.015, 2.191, 7.0), (-0.5845, -2.806, 7.0), (-0.8536, 2.433, 4.671), (-0.5845, -2.424, 3.077), (-0.8263, 2.433, 6.489), (-0.5845, -2.806, 4.888), (-2.312, 1.0, 7.0), (-1.802, -1.0, 7.0), (-0.9163, -2.051, 7.0), (-2.1, 1.972, 0.0), (-2.1, 1.972, 7.0), (-2.1, 1.972, 4.671), (2.379, 1.998, 0.0), (2.379, 1.998, 7.0), (-2.1, 1.972, 6.178), (2.379, 1.998, 3.218), (1.669, 2.397, 7.0), (0.3347, 1.671, 7.0), (-1.349, 1.795, 7.0), (-1.784, 2.734, 4.254), (-0.8536, 2.734, 4.254), (-2.1, 2.273, 4.254), (-0.8263, 2.825, 5.812), (0.3347, 2.581, 5.374), (2.379, 2.516, 1.75), (2.066, -2.522, 1.653), (-1.529, -2.623, 1.539), (-2.571, -1.0, 1.456), (-2.627, 0.5352, 1.933), (2.876, 0.7326, 1.622), (3.015, -1.0, 1.622), (1.42, -3.033, 2.079), (1.669, 2.915, 1.75), (-0.03888, -2.323, 1.633), (0.3347, 2.189, 2.199), (2.768, -1.986, 1.705), (-1.896, -2.051, 1.509), (-0.5845, -2.806, 1.539), (2.379, 1.998, 1.609), (-1.331, 2.119, 2.127), (-0.2976, 2.119, 2.127), (-1.647, 1.658, 2.127), (2.796, 2.66, 1.75), (1.488, 3.238, 1.75), (-1.761, -2.876, 4.361), (-2.146, -2.197, 4.629), (-0.5339, -3.152, 4.502), (-2.948, -1.235, 1.456), (-2.273, -2.287, 1.509), (1.576, -3.526, 1.491), (2.418, -3.015, 1.491), (-2.85, 0.757, 5.066), (-1.703, 1.82, 1.855), (-1.387, 2.28, 1.855)], [], [(76, 59, 6, 69), (62, 57, 5, 27), (73, 69, 6, 28), (82, 78, 7, 29), (70, 50, 88), (105, 71, 10, 94), (8, 22, 25, 83), (104, 60, 20, 95), (95, 20, 21, 96), (61, 59, 18, 30), (30, 18, 19, 31), (26, 81, 16, 32), (32, 16, 17, 33), (86, 78, 19, 74), (74, 19, 18, 75), (103, 63, 9, 93), (106, 83, 25, 97), (97, 25, 24, 98), (23, 9, 63, 24), (22, 23, 24, 25), (26, 32, 34), (20, 30, 31), (68, 72, 29, 7), (79, 82, 29, 11), (22, 34, 35, 23), (8, 26, 34, 22), (23, 35, 27, 9), (32, 33, 35, 34), (33, 62, 27, 35), (9, 27, 45, 41), (4, 26, 44, 38), (16, 42, 43, 17), (81, 84, 42, 16), (93, 9, 41, 99), (26, 8, 40, 44), (27, 5, 39, 45), (57, 64, 39, 5), (41, 45, 53, 51), (38, 44, 52, 48), (42, 54, 55, 43), (84, 85, 54, 42), (99, 41, 51, 101), (52, 44, 91), (45, 39, 49, 53), (64, 65, 49, 39), (43, 55, 65, 64), (17, 43, 64, 57), (61, 30, 113), (98, 24, 63, 103), (28, 6, 59, 61), (94, 10, 60, 104), (33, 17, 57, 62), (75, 18, 59, 76), (55, 75, 76, 65), (73, 28, 112, 114), (48, 52, 72, 68), (54, 74, 75, 55), (85, 86, 74, 54), (101, 51, 71, 105), (72, 52, 91, 90), (53, 49, 69, 73), (65, 76, 69, 49), (48, 68, 86, 85), (38, 48, 85, 84), (4, 38, 84, 81), (21, 31, 79), (92, 8, 83, 106), (68, 7, 78, 86), (26, 4, 81), (31, 19, 78, 82), (109, 89, 87, 107), (102, 46, 66, 108), (96, 21, 89, 109), (91, 50, 70, 90), (44, 40, 50, 91), (11, 70, 88, 87), (79, 11, 87, 89), (21, 79, 89), (90, 70, 11, 29), (29, 72, 90), (50, 102, 108, 88), (96, 109, 120), (88, 108, 107, 87), (100, 92, 110, 111), (47, 101, 105, 67), (94, 104, 116), (13, 98, 103, 56), (40, 100, 102, 50), (8, 92, 100, 40), (12, 97, 98, 13), (80, 106, 97, 12), (103, 93, 118), (104, 95, 115, 116), (67, 105, 94, 2), (110, 0, 36, 111), (111, 36, 46, 102), (0, 110, 106, 80), (102, 100, 111), (92, 106, 110), (60, 113, 30, 20), (71, 114, 112, 10), (10, 112, 113, 60), (51, 53, 114, 71), (53, 73, 114), (28, 61, 113, 112), (2, 94, 116, 58), (14, 115, 96, 15), (58, 116, 115, 14), (95, 96, 115), (37, 117, 101, 47), (1, 118, 117, 37), (56, 103, 118, 1), (93, 99, 117, 118), (99, 101, 117), (119, 21, 20), (20, 31, 119), (31, 21, 119), (79, 31, 82), (108, 66, 3, 121), (15, 96, 120, 77), (77, 120, 121, 3), (107, 108, 121), (109, 107, 121, 120)])
me_cube_017.polygons.foreach_set('material_index', [3, 2, 2, 2, 3, 2, 3, 2, 2, 2, 2, 2, 2, 3, 3, 2, 2, 2, 3, 3, 3, 2, 2, 2, 2, 2, 2, 3, 3, 2, 2, 3, 3, 2, 2, 2, 3, 2, 2, 0, 0, 2, 3, 2, 3, 0, 3, 3, 2, 2, 2, 2, 3, 0, 3, 2, 0, 0, 2, 3, 2, 3, 3, 3, 3, 3, 2, 3, 2, 2, 2, 2, 2, 2, 2, 3, 3, 3, 2, 3, 2, 3, 2, 3, 2, 3, 2, 2, 2, 2, 2, 3, 3, 2, 2, 2, 2, 3, 3, 2, 2, 2, 2, 3, 3, 2, 2, 2, 3, 2, 2, 2, 3, 3, 2, 3, 3, 2, 2, 2, 2, 3, 3])
me_cube_017.materials.append(mat_material)
me_cube_017.materials.append(mat_material_001)
me_cube_017.materials.append(mat_material_003)
me_cube_017.materials.append(mat_material_004)
me_cube_017.use_remesh_preserve_volume = False
me_cube_017.use_remesh_preserve_attributes = False
me_cube_017.use_mirror_vertex_groups = False
me_cube_017.update()
me_cube_014 = bpy.data.meshes.new('Cube.014')
me_cube_014.from_pydata([(3.0, -1.0, 1.0), (3.0, -3.0, 1.0), (-3.0, -3.0, 1.0), (-3.0, -1.0, 1.0)], [], [(0, 3, 2, 1)])
me_cube_014.polygons.foreach_set('material_index', [1])
me_cube_014.materials.append(mat_material)
me_cube_014.materials.append(mat_material_001)
me_cube_014.use_remesh_preserve_volume = False
me_cube_014.use_remesh_preserve_attributes = False
me_cube_014.use_mirror_vertex_groups = False
me_cube_014.update()
me_cube_011 = bpy.data.meshes.new('Cube.011')
me_cube_011.from_pydata([(3.0, -3.0, 0.0), (1.0, -3.0, 0.0), (3.0, -3.0, 7.0), (1.0, -3.0, 7.0), (2.648, -2.757, 3.693), (1.0, -3.0, 3.5), (3.0, -3.0, 5.741), (1.0, -3.0, 5.741), (2.291, -3.0, 0.0), (2.291, -3.0, 7.0), (2.117, -2.76, 3.5), (2.291, -3.0, 5.741), (3.0, -1.0, 0.0), (3.0, -1.0, 7.0), (1.0, -1.0, 7.0), (3.0, -1.0, 3.5), (3.0, -1.0, 5.741), (2.291, -1.0, 7.0), (3.0, -2.261, 7.0), (2.445, -2.454, 6.926), (3.0, -2.261, 5.741), (1.0, -2.294, 7.0), (3.0, -2.261, 0.0), (2.843, -2.119, 3.972), (3.0, -1.0, 3.5), (2.291, -3.245, 5.471), (1.0, -3.0, 5.741), (3.269, -3.239, 3.254), (3.391, -3.21, 5.219), (2.291, -3.199, 3.063), (2.648, -2.757, 3.693), (1.0, -3.0, 3.5), (2.117, -2.76, 3.5), (3.332, -2.261, 3.5), (3.0, -1.0, 5.741), (3.263, -2.25, 5.741), (2.843, -2.119, 3.972)], [], [(11, 9, 3, 7), (4, 10, 29, 27), (16, 20, 35, 34), (10, 4, 30, 32), (11, 7, 26, 25), (6, 2, 9, 11), (19, 18, 13, 17), (18, 20, 16, 13), (21, 19, 17, 14), (4, 23, 36, 30), (23, 4, 27, 33), (23, 15, 24, 36), (7, 5, 31, 26), (3, 9, 19, 21), (2, 6, 20, 18), (9, 2, 18, 19), (8, 29, 5, 1), (0, 27, 29, 8), (33, 22, 12, 15), (27, 0, 22, 33), (15, 23, 33), (10, 5, 29), (28, 30, 36, 35), (35, 36, 24, 34), (30, 28, 25, 32), (32, 25, 26, 31), (5, 10, 32, 31), (15, 16, 34, 24), (6, 11, 25, 28), (20, 6, 28, 35)])
me_cube_011.polygons.foreach_set('material_index', [2, 3, 3, 0, 3, 2, 3, 2, 0, 0, 3, 0, 0, 3, 2, 3, 2, 2, 2, 2, 3, 3, 2, 2, 2, 2, 0, 0, 3, 3])
me_cube_011.materials.append(mat_material)
me_cube_011.materials.append(mat_material_001)
me_cube_011.materials.append(mat_material_003)
me_cube_011.materials.append(mat_material_004)
me_cube_011.use_remesh_preserve_volume = False
me_cube_011.use_remesh_preserve_attributes = False
me_cube_011.use_mirror_vertex_groups = False
me_cube_011.update()
me_cube_007 = bpy.data.meshes.new('Cube.007')
me_cube_007.from_pydata([(3.0, -3.0, 7.0), (1.0, -3.0, 7.0), (2.291, -3.0, 7.0), (3.0, -1.0, 7.0), (1.0, -1.0, 7.0), (2.291, -1.0, 7.0), (3.0, -2.261, 7.0), (2.445, -2.454, 6.926), (1.0, -2.261, 7.0)], [], [(7, 6, 3, 5), (8, 7, 5, 4), (1, 2, 7, 8), (2, 0, 6, 7)])
me_cube_007.polygons.foreach_set('material_index', [0, 0, 0, 3])
me_cube_007.materials.append(mat_material)
me_cube_007.materials.append(mat_material_001)
me_cube_007.materials.append(mat_material_003)
me_cube_007.materials.append(mat_material_004)
me_cube_007.use_remesh_preserve_volume = False
me_cube_007.use_remesh_preserve_attributes = False
me_cube_007.use_mirror_vertex_groups = False
me_cube_007.update()
me_cube_005 = bpy.data.meshes.new('Cube.005')
me_cube_005.from_pydata([(3.0, 3.0, 0.0), (3.0, -3.0, 0.0), (3.0, 3.0, 7.0), (3.0, -3.0, 7.0), (1.0, -3.0, 7.0), (1.0, 3.0, 7.0), (3.0, 3.0, 3.5), (3.0, -3.0, 3.5), (3.275, 1.0, 0.0), (3.764, -1.0, 0.0), (2.661, 1.0, 7.0), (3.151, -1.0, 7.0), (1.0, -1.0, 7.0), (1.0, 1.0, 7.0), (2.661, 1.0, 3.681), (3.151, -1.0, 3.5), (3.633, -1.0, 3.244), (3.144, 1.0, 3.244), (3.0, 3.0, 5.741), (3.0, -3.0, 5.741), (2.661, 1.0, 5.806), (3.151, -1.0, 5.741), (3.292, 1.0, 5.479), (3.006, -1.0, 4.996), (2.291, 3.0, 7.0), (2.291, -3.0, 7.0), (1.952, 1.0, 7.0), (2.441, -1.0, 7.0)], [], [(27, 12, 4, 25), (21, 11, 3, 19), (6, 14, 17), (18, 2, 10, 20), (20, 10, 11, 21), (24, 5, 13, 26), (26, 13, 12, 27), (9, 16, 7, 1), (0, 6, 17, 8), (8, 17, 16, 9), (15, 7, 16), (14, 15, 16, 17), (18, 20, 22), (14, 22, 23, 15), (6, 18, 22, 14), (15, 23, 19, 7), (20, 21, 23, 22), (21, 19, 23), (10, 26, 27, 11), (2, 24, 26, 10), (11, 27, 25, 3)])
me_cube_005.polygons.foreach_set('material_index', [0, 2, 3, 2, 2, 0, 0, 2, 2, 2, 3, 3, 3, 2, 2, 2, 3, 3, 3, 3, 3])
me_cube_005.materials.append(mat_material)
me_cube_005.materials.append(mat_material_001)
me_cube_005.materials.append(mat_material_003)
me_cube_005.materials.append(mat_material_004)
me_cube_005.use_remesh_preserve_volume = False
me_cube_005.use_remesh_preserve_attributes = False
me_cube_005.use_mirror_vertex_groups = False
me_cube_005.update()
me_cube_004 = bpy.data.meshes.new('Cube.004')
me_cube_004.from_pydata([(-0.2926, -0.3986, -0.07415), (-0.3166, -0.3904, 0.1321), (-0.2679, 0.485, 0.02399), (-0.3153, 0.3864, 0.3064), (0.2801, -0.3645, -0.06073), (0.254, -0.3461, 0.1624), (0.3466, 0.4932, -0.009439), (0.2563, 0.4073, 0.2353), (-0.4924, 0.1107, -0.006298), (-0.3869, -0.5011, 0.006387), (-0.5466, 0.06215, 0.2258), (-0.3731, 0.4935, 0.2032), (0.1054, 0.6241, 0.00364), (0.05074, 0.49, 0.3714), (0.4528, 0.4984, 0.1264), (0.1058, 0.09818, -0.0556), (0.04593, 0.06032, 0.2366), (0.408, -0.4533, 0.0476), (0.1414, -0.5875, -0.1002), (0.1009, -0.5569, 0.2296), (-0.1924, 0.05199, 0.271), (-0.1103, 0.1487, -0.001568), (0.3169, -0.9223, -0.05755), (0.1979, 0.05401, 0.1762), (0.1358, 0.8201, 0.2113), (-0.7498, 0.075, 0.137), (-0.5047, -0.1149, -0.03206), (-0.3722, -0.4749, 0.05783), (-0.4659, 0.2077, 0.2667), (-0.3471, 0.5, 0.1046), (-0.06653, 0.5701, -0.005566), (0.1767, 0.4223, 0.3384), (0.3957, 0.4973, 0.0745), (0.2374, 0.3058, -0.03735), (0.09039, -0.136, 0.2137), (0.3608, -0.4391, -0.001562), (0.245, -0.4953, -0.09396), (-0.05918, -0.5119, 0.1454), (-0.4044, 0.2909, -0.009967), (-0.3597, -0.4792, -0.04171), (-0.5436, -0.1207, 0.2052), (-0.3586, 0.4604, 0.278), (0.2513, 0.5829, -0.005284), (-0.1236, 0.4379, 0.3374), (0.3774, 0.4744, 0.1703), (0.1183, -0.1288, -0.04021), (0.1441, 0.2198, 0.2381), (0.352, -0.4322, 0.09567), (-0.02731, -0.5204, -0.1203), (0.2183, -0.4598, 0.2022), (-0.1869, -0.1893, 0.2587), (-0.09859, 0.2474, 0.3373), (-0.03288, 0.05356, 0.2176), (-0.3699, 0.05406, 0.215), (-0.1252, -0.2084, -0.009747), (0.01405, 0.4045, -0.009711), (-0.2831, 0.1308, -0.02598), (0.03507, 0.1267, -0.02076), (0.05538, -0.792, -0.06119), (0.4482, -0.735, -0.01894), (0.2889, -0.8389, -0.1206), (0.271, -0.8395, 0.03865), (0.2653, -0.2228, 0.1238), (0.3385, 0.3157, 0.1961), (0.131, 0.06796, 0.05213), (0.1156, 0.04908, 0.2704), (0.3617, 0.6724, 0.1951), (-0.09272, 0.7004, 0.2083), (0.1342, 0.7761, 0.08093), (0.1159, 0.7138, 0.3512), (-0.6176, 0.2996, 0.1813), (-0.7124, -0.1896, 0.07361), (-0.6871, 0.09128, 0.06186), (-0.6984, 0.0658, 0.214), (-0.6665, -0.166, 0.1374), (-0.6534, -0.1697, 0.009953), (-0.5676, 0.2999, 0.074), (-0.09684, 0.6268, 0.3278), (-0.08239, 0.686, 0.07688), (0.3363, 0.6941, 0.07653), (0.2473, 0.2888, 0.2572), (0.2824, 0.3161, 0.05947), (0.2003, -0.1937, 0.02007), (0.367, -0.6644, 0.09809), (0.4026, -0.6985, -0.09387), (0.02551, -0.7272, -0.1226), (0.1773, 0.3698, -0.009227), (-0.1785, 0.3579, -0.0242), (-0.2968, -0.1726, -0.04326), (-0.2827, 0.2258, 0.2713), (0.06409, 0.2257, 0.3163), (0.006207, -0.1612, 0.2155), (-0.3538, -0.1698, 0.208), (0.02756, -0.167, -0.009227), (0.04403, -0.7314, 0.02326), (0.1737, -0.1948, 0.2349), (0.2935, 0.6266, 0.2636), (-0.5811, 0.2654, 0.2526)], [], [(97, 28, 3, 41), (96, 31, 7, 44), (95, 34, 5, 47), (94, 37, 1, 27), (93, 45, 4, 36), (92, 40, 1, 37), (91, 50, 19, 49), (90, 51, 20, 52), (89, 28, 10, 53), (88, 54, 18, 48), (87, 55, 21, 56), (86, 33, 15, 57), (85, 58, 9, 39), (84, 59, 22, 60), (83, 49, 19, 61), (82, 62, 17, 35), (81, 63, 23, 64), (80, 46, 16, 65), (79, 66, 14, 32), (78, 67, 24, 68), (77, 43, 13, 69), (76, 70, 11, 29), (75, 71, 25, 72), (74, 40, 10, 73), (71, 74, 73, 25), (9, 27, 74, 71), (27, 1, 40, 74), (26, 75, 72, 8), (0, 39, 75, 26), (39, 9, 71, 75), (38, 76, 29, 2), (8, 72, 76, 38), (72, 25, 70, 76), (67, 77, 69, 24), (11, 41, 77, 67), (41, 3, 43, 77), (30, 78, 68, 12), (2, 29, 78, 30), (29, 11, 67, 78), (42, 79, 32, 6), (12, 68, 79, 42), (68, 24, 66, 79), (63, 80, 65, 23), (14, 44, 80, 63), (44, 7, 46, 80), (33, 81, 64, 15), (6, 32, 81, 33), (32, 14, 63, 81), (45, 82, 35, 4), (15, 64, 82, 45), (64, 23, 62, 82), (59, 83, 61, 22), (17, 47, 83, 59), (47, 5, 49, 83), (36, 84, 60, 18), (4, 35, 84, 36), (35, 17, 59, 84), (48, 85, 39, 0), (18, 60, 85, 48), (60, 22, 58, 85), (55, 86, 57, 21), (12, 42, 86, 55), (42, 6, 33, 86), (38, 87, 56, 8), (2, 30, 87, 38), (30, 12, 55, 87), (26, 88, 48, 0), (8, 56, 88, 26), (56, 21, 54, 88), (51, 89, 53, 20), (13, 43, 89, 51), (43, 3, 28, 89), (46, 90, 52, 16), (7, 31, 90, 46), (31, 13, 51, 90), (34, 91, 49, 5), (16, 52, 91, 34), (52, 20, 50, 91), (50, 92, 37, 19), (20, 53, 92, 50), (53, 10, 40, 92), (54, 93, 36, 18), (21, 57, 93, 54), (57, 15, 45, 93), (58, 94, 27, 9), (22, 61, 94, 58), (61, 19, 37, 94), (62, 95, 47, 17), (23, 65, 95, 62), (65, 16, 34, 95), (66, 96, 44, 14), (24, 69, 96, 66), (69, 13, 31, 96), (70, 97, 41, 11), (25, 73, 97, 70), (73, 10, 28, 97)])
me_cube_004.materials.append(mat_material_002)
me_cube_004.use_remesh_preserve_volume = False
me_cube_004.use_remesh_preserve_attributes = False
me_cube_004.use_mirror_vertex_groups = False
me_cube_004.update()
me_cube_003 = bpy.data.meshes.new('Cube.003')
me_cube_003.from_pydata([(-0.7979, -0.3947, 0.06238), (-0.7979, -0.3947, 0.4441), (-0.7979, 0.4603, 0.02399), (-0.7979, 0.4603, 0.4319), (0.4282, -0.3947, -0.009439), (0.4994, -0.3947, 0.2652), (0.4282, 0.4603, -0.009439), (0.4282, 0.4603, 0.2497), (-0.8939, 0.0328, -0.006298), (-0.8939, -0.4907, 0.2522), (-0.8939, 0.0328, 0.415), (-0.8939, 0.5563, 0.2108), (-0.3625, 0.5563, 0.00364), (-0.3625, 0.5563, 0.4843), (0.6669, 0.5563, 0.1264), (0.6669, 0.0328, -0.0556), (0.6954, 0.0328, 0.3895), (0.6652, -0.4907, 0.13), (-0.3625, -0.4907, 0.00357), (-0.3393, -0.4907, 0.5335), (-0.3404, 0.0328, 0.5212), (-0.3628, 0.0328, -0.001568), (-0.3662, -0.7076, 0.2073), (1.323, 0.0328, 0.2071), (-0.3628, 0.7732, 0.2113), (-1.111, 0.0328, 0.1855), (-0.8693, -0.1915, -0.009564), (-0.8693, -0.4661, 0.3422), (-0.8693, 0.2571, 0.4353), (-0.8693, 0.5317, 0.1046), (-0.5947, 0.5317, -0.005566), (-0.008128, 0.5317, 0.3798), (0.5568, 0.5317, 0.0745), (0.5568, 0.2571, -0.03735), (0.6121, -0.1915, 0.3484), (0.5525, -0.4661, 0.06951), (-0.008128, -0.4661, -0.005082), (-0.5947, -0.4661, 0.4657), (-0.8693, 0.2571, -0.009967), (-0.8693, -0.4661, 0.1624), (-0.8693, -0.1915, 0.4497), (-0.8693, 0.5317, 0.3293), (-0.008128, 0.5317, -0.005284), (-0.5947, 0.5317, 0.4728), (0.5568, 0.5317, 0.174), (0.5568, -0.1915, -0.03735), (0.561, 0.2571, 0.3138), (0.6074, -0.4661, 0.1926), (-0.5947, -0.4661, -0.005722), (0.0577, -0.4661, 0.5383), (-0.3511, -0.2505, 0.5454), (-0.3676, 0.3161, 0.5527), (0.1669, 0.0328, 0.3805), (-0.6537, 0.0328, 0.4709), (-0.3693, -0.2505, -0.009711), (-0.3693, 0.3161, -0.009711), (-0.6537, 0.0328, -0.02598), (0.1061, 0.0328, -0.02076), (-0.6537, -0.6512, 0.1988), (0.09406, -0.6512, 0.2399), (-0.37, -0.6512, 0.09236), (-0.3652, -0.6512, 0.347), (1.131, -0.2505, 0.207), (1.131, 0.3161, 0.207), (1.131, 0.0328, 0.05285), (1.131, 0.0328, 0.3611), (0.1061, 0.7168, 0.1951), (-0.6537, 0.7168, 0.2083), (-0.3693, 0.7168, 0.08093), (-0.3693, 0.7168, 0.3605), (-1.054, 0.3161, 0.2063), (-1.054, -0.2505, 0.1986), (-1.054, 0.0328, 0.07722), (-1.054, 0.0328, 0.3023), (-1.005, -0.2348, 0.3406), (-1.005, -0.2348, 0.07589), (-1.005, 0.3004, 0.07581), (-0.638, 0.6672, 0.3554), (-0.638, 0.6672, 0.07688), (0.03859, 0.6672, 0.07653), (0.9804, 0.3004, 0.3017), (0.9804, 0.3004, 0.05947), (0.9804, -0.2348, 0.05947), (0.07772, -0.6016, 0.4158), (0.03293, -0.6016, 0.1036), (-0.638, -0.6016, 0.08782), (0.04733, 0.3004, -0.009227), (-0.6426, 0.3004, -0.0242), (-0.6426, -0.2348, -0.0242), (-0.6426, 0.3004, 0.5039), (0.05721, 0.3004, 0.3864), (0.1229, -0.2348, 0.4936), (-0.6426, -0.2348, 0.4895), (0.04733, -0.2348, -0.009227), (-0.638, -0.6016, 0.3266), (1.003, -0.2348, 0.3354), (0.03859, 0.6672, 0.2637), (-1.005, 0.3004, 0.3389)], [], [(97, 28, 3, 41), (96, 31, 7, 44), (95, 34, 5, 47), (94, 37, 1, 27), (93, 45, 4, 36), (92, 40, 1, 37), (91, 50, 19, 49), (90, 51, 20, 52), (89, 28, 10, 53), (88, 54, 18, 48), (87, 55, 21, 56), (86, 33, 15, 57), (85, 58, 9, 39), (84, 59, 22, 60), (83, 49, 19, 61), (82, 62, 17, 35), (81, 63, 23, 64), (80, 46, 16, 65), (79, 66, 14, 32), (78, 67, 24, 68), (77, 43, 13, 69), (76, 70, 11, 29), (75, 71, 25, 72), (74, 40, 10, 73), (71, 74, 73, 25), (9, 27, 74, 71), (27, 1, 40, 74), (26, 75, 72, 8), (0, 39, 75, 26), (39, 9, 71, 75), (38, 76, 29, 2), (8, 72, 76, 38), (72, 25, 70, 76), (67, 77, 69, 24), (11, 41, 77, 67), (41, 3, 43, 77), (30, 78, 68, 12), (2, 29, 78, 30), (29, 11, 67, 78), (42, 79, 32, 6), (12, 68, 79, 42), (68, 24, 66, 79), (63, 80, 65, 23), (14, 44, 80, 63), (44, 7, 46, 80), (33, 81, 64, 15), (6, 32, 81, 33), (32, 14, 63, 81), (45, 82, 35, 4), (15, 64, 82, 45), (64, 23, 62, 82), (59, 83, 61, 22), (17, 47, 83, 59), (47, 5, 49, 83), (36, 84, 60, 18), (4, 35, 84, 36), (35, 17, 59, 84), (48, 85, 39, 0), (18, 60, 85, 48), (60, 22, 58, 85), (55, 86, 57, 21), (12, 42, 86, 55), (42, 6, 33, 86), (38, 87, 56, 8), (2, 30, 87, 38), (30, 12, 55, 87), (26, 88, 48, 0), (8, 56, 88, 26), (56, 21, 54, 88), (51, 89, 53, 20), (13, 43, 89, 51), (43, 3, 28, 89), (46, 90, 52, 16), (7, 31, 90, 46), (31, 13, 51, 90), (34, 91, 49, 5), (16, 52, 91, 34), (52, 20, 50, 91), (50, 92, 37, 19), (20, 53, 92, 50), (53, 10, 40, 92), (54, 93, 36, 18), (21, 57, 93, 54), (57, 15, 45, 93), (58, 94, 27, 9), (22, 61, 94, 58), (61, 19, 37, 94), (62, 95, 47, 17), (23, 65, 95, 62), (65, 16, 34, 95), (66, 96, 44, 14), (24, 69, 96, 66), (69, 13, 31, 96), (70, 97, 41, 11), (25, 73, 97, 70), (73, 10, 28, 97)])
me_cube_003.materials.append(mat_material_002)
me_cube_003.use_remesh_preserve_volume = False
me_cube_003.use_remesh_preserve_attributes = False
me_cube_003.use_mirror_vertex_groups = False
me_cube_003.update()
me_cube_002 = bpy.data.meshes.new('Cube.002')
me_cube_002.from_pydata([(-0.4988, -0.4885, 0.06238), (-0.4988, -0.4761, 0.5912), (-0.4988, 0.6969, 0.02399), (-0.4988, 0.7037, 0.3574), (0.5101, -0.435, -0.009072), (0.5423, -0.4065, 0.5244), (0.5207, 0.6207, -0.009439), (0.5125, 0.6412, 0.2559), (-0.5949, 0.1114, -0.006298), (-0.5949, -0.597, 0.314), (-0.5949, 0.1132, 0.4191), (-0.5949, 0.8012, 0.2056), (-0.06342, 0.9886, 0.00364), (-0.06342, 0.9735, 0.452), (0.6732, 0.6856, 0.1264), (0.5429, 0.09039, -0.0556), (0.5433, 0.09253, 0.4224), (0.6575, -0.5167, 0.248), (-0.06342, -0.7323, 0.00357), (-0.04023, -0.6868, 0.8928), (-0.04278, 0.1395, 0.627), (-0.06424, 0.144, -0.001568), (-0.06711, -1.09, 0.3433), (0.8533, 0.05449, 0.2071), (-0.06374, 1.329, 0.2113), (-0.8118, 0.09094, 0.1862), (-0.5703, -0.1563, -0.009564), (-0.5703, -0.5698, 0.4534), (-0.5703, 0.3799, 0.3746), (-0.5703, 0.7708, 0.1046), (-0.2956, 0.8758, -0.005566), (0.2507, 0.8153, 0.3824), (0.6038, 0.685, 0.0745), (0.5449, 0.3529, -0.03735), (0.5527, -0.1643, 0.4653), (0.5877, -0.5109, 0.1222), (0.25, -0.609, -0.005082), (-0.2956, -0.6308, 0.7497), (-0.5703, 0.3763, -0.009967), (-0.5703, -0.5741, 0.1868), (-0.5703, -0.1538, 0.4863), (-0.5703, 0.7733, 0.2951), (0.25, 0.8214, -0.005284), (-0.2956, 0.8712, 0.3927), (0.6041, 0.6891, 0.174), (0.5335, -0.1637, -0.03735), (0.5427, 0.3577, 0.3277), (0.6185, -0.4975, 0.3755), (-0.2956, -0.6465, -0.005722), (0.3103, -0.5553, 0.7667), (-0.05206, -0.2524, 0.8011), (-0.06856, 0.5499, 0.5548), (0.3306, 0.1109, 0.4557), (-0.3547, 0.1243, 0.4855), (-0.07027, -0.2893, -0.009711), (-0.07027, 0.567, -0.009711), (-0.3547, 0.1256, -0.02598), (0.3028, 0.1145, -0.02076), (-0.3547, -0.9426, 0.3226), (0.3461, -0.8688, 0.3407), (-0.07092, -1.005, 0.1533), (-0.06611, -1.004, 0.5783), (0.7852, -0.247, 0.2193), (0.7924, 0.3773, 0.207), (0.7259, 0.06342, 0.05285), (0.726, 0.06702, 0.3672), (0.3513, 1.088, 0.1951), (-0.3547, 1.17, 0.2083), (-0.07026, 1.246, 0.08093), (-0.07026, 1.239, 0.3601), (-0.7554, 0.4222, 0.2061), (-0.7554, -0.2265, 0.1986), (-0.7554, 0.09845, 0.07722), (-0.7554, 0.1019, 0.3131), (-0.7058, -0.2015, 0.3424), (-0.7058, -0.2063, 0.07589), (-0.7058, 0.4093, 0.07581), (-0.3389, 1.104, 0.3331), (-0.3389, 1.101, 0.07688), (0.296, 1.051, 0.07653), (0.7013, 0.3779, 0.3021), (0.7094, 0.3733, 0.05947), (0.6978, -0.2227, 0.05947), (0.3313, -0.7915, 0.6274), (0.2919, -0.8359, 0.136), (-0.3389, -0.8748, 0.1446), (0.2777, 0.4437, -0.009227), (-0.3436, 0.4735, -0.0242), (-0.3436, -0.2353, -0.0242), (-0.3436, 0.4701, 0.4287), (0.2844, 0.4353, 0.449), (0.3343, -0.2036, 0.6374), (-0.3436, -0.2253, 0.6691), (0.2777, -0.2222, -0.009227), (-0.3389, -0.8789, 0.5338), (0.706, -0.2204, 0.4392), (0.2924, 1.067, 0.2637), (-0.7058, 0.4117, 0.3183)], [], [(97, 28, 3, 41), (96, 31, 7, 44), (95, 34, 5, 47), (94, 37, 1, 27), (93, 45, 4, 36), (92, 40, 1, 37), (91, 50, 19, 49), (90, 51, 20, 52), (89, 28, 10, 53), (88, 54, 18, 48), (87, 55, 21, 56), (86, 33, 15, 57), (85, 58, 9, 39), (84, 59, 22, 60), (83, 49, 19, 61), (82, 62, 17, 35), (81, 63, 23, 64), (80, 46, 16, 65), (79, 66, 14, 32), (78, 67, 24, 68), (77, 43, 13, 69), (76, 70, 11, 29), (75, 71, 25, 72), (74, 40, 10, 73), (71, 74, 73, 25), (9, 27, 74, 71), (27, 1, 40, 74), (26, 75, 72, 8), (0, 39, 75, 26), (39, 9, 71, 75), (38, 76, 29, 2), (8, 72, 76, 38), (72, 25, 70, 76), (67, 77, 69, 24), (11, 41, 77, 67), (41, 3, 43, 77), (30, 78, 68, 12), (2, 29, 78, 30), (29, 11, 67, 78), (42, 79, 32, 6), (12, 68, 79, 42), (68, 24, 66, 79), (63, 80, 65, 23), (14, 44, 80, 63), (44, 7, 46, 80), (33, 81, 64, 15), (6, 32, 81, 33), (32, 14, 63, 81), (45, 82, 35, 4), (15, 64, 82, 45), (64, 23, 62, 82), (59, 83, 61, 22), (17, 47, 83, 59), (47, 5, 49, 83), (36, 84, 60, 18), (4, 35, 84, 36), (35, 17, 59, 84), (48, 85, 39, 0), (18, 60, 85, 48), (60, 22, 58, 85), (55, 86, 57, 21), (12, 42, 86, 55), (42, 6, 33, 86), (38, 87, 56, 8), (2, 30, 87, 38), (30, 12, 55, 87), (26, 88, 48, 0), (8, 56, 88, 26), (56, 21, 54, 88), (51, 89, 53, 20), (13, 43, 89, 51), (43, 3, 28, 89), (46, 90, 52, 16), (7, 31, 90, 46), (31, 13, 51, 90), (34, 91, 49, 5), (16, 52, 91, 34), (52, 20, 50, 91), (50, 92, 37, 19), (20, 53, 92, 50), (53, 10, 40, 92), (54, 93, 36, 18), (21, 57, 93, 54), (57, 15, 45, 93), (58, 94, 27, 9), (22, 61, 94, 58), (61, 19, 37, 94), (62, 95, 47, 17), (23, 65, 95, 62), (65, 16, 34, 95), (66, 96, 44, 14), (24, 69, 96, 66), (69, 13, 31, 96), (70, 97, 41, 11), (25, 73, 97, 70), (73, 10, 28, 97)])
me_cube_002.materials.append(mat_material_002)
me_cube_002.use_remesh_preserve_volume = False
me_cube_002.use_remesh_preserve_attributes = False
me_cube_002.use_mirror_vertex_groups = False
me_cube_002.update()
me_cube = bpy.data.meshes.new('Cube')
me_cube.from_pydata([(3.0, 3.0, 1.0), (3.0, -3.0, 1.0), (-3.0, -3.0, 1.0), (-3.0, 3.0, 1.0)], [], [(0, 3, 2, 1)])
me_cube.polygons.foreach_set('material_index', [1])
me_cube.materials.append(mat_material)
me_cube.materials.append(mat_material_001)
me_cube.use_remesh_preserve_volume = False
me_cube.use_remesh_preserve_attributes = False
me_cube.use_mirror_vertex_groups = False
me_cube.update()

# ---- objects
ob_wall1_r_001 = bpy.data.objects.new('Wall1_R.001', me_wallsmall2)
ob_wall1_r_002 = bpy.data.objects.new('Wall1_R.002', me_wallsmall1)
ob_wall1_l = bpy.data.objects.new('Wall1_L', me_cube_016)
ob_wall1_m = bpy.data.objects.new('Wall1_M', me_cube_015)
ob_wall1_r = bpy.data.objects.new('Wall1_R', me_cube_013)
ob_smallerwall = bpy.data.objects.new('smallerwall', me_cube_001)
ob_door = bpy.data.objects.new('Door', me_cube_006)
ob_cylinder = bpy.data.objects.new('Cylinder', me_cylinder)
ob_cube = bpy.data.objects.new('Cube', me_cube_021)
ob_cone = bpy.data.objects.new('Cone', me_cone)
ob_plants = bpy.data.objects.new('Plants', me_plane)
ob_woodbeam1 = bpy.data.objects.new('Woodbeam1', me_cube_020)
ob_woodbeam2 = bpy.data.objects.new('Woodbeam2', me_cube_019)
ob_woodbeam3 = bpy.data.objects.new('WoodBeam3', me_cube_018)
ob_wall_001 = bpy.data.objects.new('Wall.001', me_cube_017)
ob_floorsmall = bpy.data.objects.new('floorSmall', me_cube_014)
ob_wallcorneropen = bpy.data.objects.new('wallCornerOpen', me_cube_011)
ob_wallcornerclosed = bpy.data.objects.new('WallCornerClosed', me_cube_007)
ob_wall = bpy.data.objects.new('Wall', me_cube_005)
ob_stone03 = bpy.data.objects.new('Stone03', me_cube_004)
ob_stone02 = bpy.data.objects.new('Stone02', me_cube_003)
ob_stone01 = bpy.data.objects.new('Stone01', me_cube_002)
ob_floor = bpy.data.objects.new('floor', me_cube)
ob_lamp = bpy.data.objects.new('Lamp', light_lamp)

# ---- transforms, parenting, visibility, modifiers, constraints
ob_wall1_r_001.location = (-6.0, -23.0, 0.0)
ob_wall1_r_001.lock_rotations_4d = False
ob_wall1_r_001.empty_display_type = 'ARROWS'
ob_wall1_r_001.lineart.crease_threshold = 0.0
ob_wall1_r_002.location = (-6.0, -23.0, 0.0)
ob_wall1_r_002.lock_rotations_4d = False
ob_wall1_r_002.empty_display_type = 'ARROWS'
ob_wall1_r_002.lineart.crease_threshold = 0.0
ob_wall1_l.location = (-6.0, -14.0, 0.0)
ob_wall1_l.lock_rotations_4d = False
ob_wall1_l.empty_display_type = 'ARROWS'
ob_wall1_l.lineart.crease_threshold = 0.0
ob_wall1_m.location = (-6.0, -14.0, 0.0)
ob_wall1_m.lock_rotations_4d = False
ob_wall1_m.empty_display_type = 'ARROWS'
ob_wall1_m.lineart.crease_threshold = 0.0
ob_wall1_r.location = (-6.0, -14.0, 0.0)
ob_wall1_r.lock_rotations_4d = False
ob_wall1_r.empty_display_type = 'ARROWS'
ob_wall1_r.lineart.crease_threshold = 0.0
ob_smallerwall.location = (-6.0, -5.0, 0.0)
ob_smallerwall.lock_rotations_4d = False
ob_smallerwall.empty_display_type = 'ARROWS'
ob_smallerwall.lineart.crease_threshold = 0.0
_vg = ob_smallerwall.vertex_groups.new(name='Top')
_vg = ob_smallerwall.vertex_groups.new(name='Side')
ob_door.location = (-4.0, 11.0, 0.0)
ob_door.lineart.crease_threshold = 0.0
ob_cylinder.location = (0.0, 0.0, 1.0)
ob_cylinder.lineart.crease_threshold = 0.0
ob_cube.location = (2.0, 7.0, 1.0)
ob_cube.lineart.crease_threshold = 0.0
ob_cone.location = (2.0, -2.0, 1.0)
ob_cone.lineart.crease_threshold = 0.0
ob_plants.location = (0.0, 0.0, 1.0)
ob_plants.lineart.crease_threshold = 0.0
ob_woodbeam1.location = (0.0, 4.0, 7.0)
ob_woodbeam1.rotation_euler = (1.571, -0.0, 0.0)
ob_woodbeam1.lineart.crease_threshold = 0.0
ob_woodbeam2.location = (0.0, 4.0, 1.0)
ob_woodbeam2.lineart.crease_threshold = 0.0
ob_woodbeam3.location = (0.0, -2.0, 1.0)
ob_woodbeam3.lineart.crease_threshold = 0.0
ob_wall_001.location = (4.0, -9.0, 0.0)
ob_wall_001.lock_rotations_4d = False
ob_wall_001.empty_display_type = 'ARROWS'
ob_wall_001.lineart.crease_threshold = 0.0
ob_floorsmall.location = (0.0, 6.0, 0.0)
ob_floorsmall.lock_rotations_4d = False
ob_floorsmall.empty_display_type = 'ARROWS'
ob_floorsmall.lineart.crease_threshold = 0.0
ob_wallcorneropen.location = (-6.0, 2.0, 0.0)
ob_wallcorneropen.rotation_euler = (0.0, -0.0, 1.571)
ob_wallcorneropen.lock_rotations_4d = False
ob_wallcorneropen.empty_display_type = 'ARROWS'
ob_wallcorneropen.lineart.crease_threshold = 0.0
ob_wallcornerclosed.location = (-6.0, -6.0, 0.0)
ob_wallcornerclosed.rotation_euler = (0.0, -0.0, 1.571)
ob_wallcornerclosed.lock_rotations_4d = False
ob_wallcornerclosed.empty_display_type = 'ARROWS'
ob_wallcornerclosed.lineart.crease_threshold = 0.0
ob_wall.location = (-6.0, 0.0, 0.0)
ob_wall.lock_rotations_4d = False
ob_wall.empty_display_type = 'ARROWS'
ob_wall.lineart.crease_threshold = 0.0
ob_stone03.location = (5.003, 7.742, 0.8612)
ob_stone03.lineart.crease_threshold = 0.0
_m = ob_stone03.modifiers.new('Decimate', 'DECIMATE')
_m.ratio = 0.338
_m.use_collapse_triangulate = True
ob_stone02.location = (5.106, 4.584, 0.6126)
ob_stone02.lineart.crease_threshold = 0.0
_m = ob_stone02.modifiers.new('Decimate', 'DECIMATE')
_m.ratio = 0.338
_m.use_collapse_triangulate = True
ob_stone01.location = (5.039, 0.0, 0.7294)
ob_stone01.lineart.crease_threshold = 0.0
_m = ob_stone01.modifiers.new('Decimate', 'DECIMATE')
_m.ratio = 0.338
_m.use_collapse_triangulate = True
ob_floor.location = (0.0, 0.0, 0.0)
ob_floor.lock_rotations_4d = False
ob_floor.empty_display_type = 'ARROWS'
ob_floor.lineart.crease_threshold = 0.0
ob_lamp.location = (4.076, 1.005, 5.904)
ob_lamp.rotation_euler = (0.6503, 0.05522, 1.866)
ob_lamp.lock_rotations_4d = False
ob_lamp.empty_display_type = 'ARROWS'
ob_lamp.color = (0.0, 0.0, 0.0, 0.0)
ob_lamp.lineart.crease_threshold = 0.0

# ---- collection membership
col_collection_1.objects.link(ob_wall1_r_001)
col_collection_1.objects.link(ob_wall1_r_002)
col_collection_1.objects.link(ob_wall1_l)
col_collection_1.objects.link(ob_wall1_m)
col_collection_1.objects.link(ob_wall1_r)
col_collection_1.objects.link(ob_smallerwall)
col_collection_1.objects.link(ob_door)
col_collection_1.objects.link(ob_cylinder)
col_collection_1.objects.link(ob_cube)
col_collection_1.objects.link(ob_cone)
col_collection_1.objects.link(ob_plants)
col_collection_1.objects.link(ob_woodbeam1)
col_collection_1.objects.link(ob_woodbeam2)
col_collection_1.objects.link(ob_woodbeam3)
col_collection_1.objects.link(ob_wall_001)
col_collection_1.objects.link(ob_floorsmall)
col_collection_1.objects.link(ob_wallcorneropen)
col_collection_1.objects.link(ob_wallcornerclosed)
col_collection_1.objects.link(ob_wall)
col_collection_1.objects.link(ob_stone03)
col_collection_1.objects.link(ob_stone02)
col_collection_1.objects.link(ob_stone01)
col_collection_1.objects.link(ob_floor)
col_collection_1.objects.link(ob_lamp)

# ---- scene / render settings (as saved in the file)
scene.frame_start = 1; scene.frame_end = 250; scene.frame_set(0)
scene.render.engine = 'BLENDER_EEVEE_NEXT'
scene.render.resolution_percentage = 50
scene.render.dither_intensity = 0.0
scene.cycles.use_denoising = False
scene.cycles.samples = 128
scene.cycles.sampling_pattern = 'TABULATED_SOBOL'
scene.cycles.use_adaptive_sampling = False
scene.cycles.use_light_tree = False
scene.cycles.blur_glossy = 0.0
scene.cycles.sample_clamp_indirect = 0.0
scene.view_settings.view_transform = 'Standard'
bpy.context.view_layer.update()

# ---- added for rendering (the .blend has no active camera): camera
cam_auto = bpy.data.cameras.new('AutoCamera')
cam_auto.lens = 50.0
cam_auto.sensor_width = 36.0
cam_auto.clip_end = 1000.0
ob_auto_camera = bpy.data.objects.new('AutoCamera', cam_auto)
scene.collection.objects.link(ob_auto_camera)
ob_auto_camera.location = (42.6087, -56.0777, 38.8523)
ob_auto_camera.rotation_euler = (1.09748, -7.21219e-08, 0.694738)
scene.camera = ob_auto_camera
bpy.context.view_layer.update()
